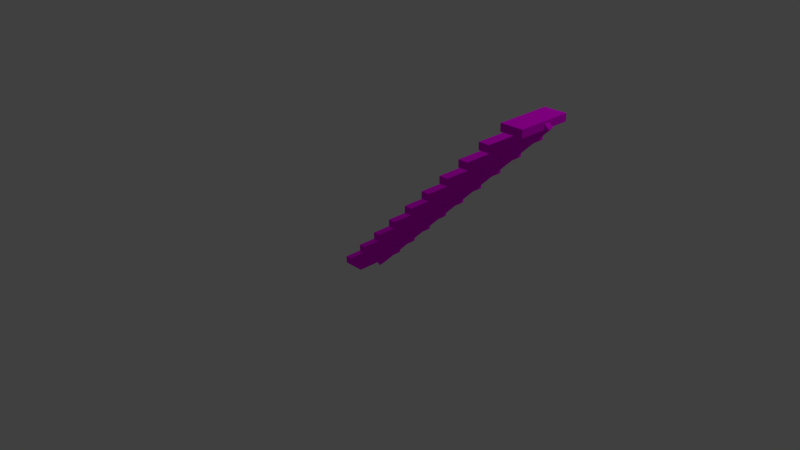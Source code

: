 # Source: escalier.blend  (saved by Blender 2.76.0; exported with 4.5.12 LTS)
import bpy
from mathutils import Matrix  # noqa: F401  (used for matrix-valued properties, if any)

bpy.ops.wm.read_factory_settings(use_empty=True)
scene = bpy.context.scene
scene.name = 'Scene'

# ---- collections
col_collection_1 = bpy.data.collections.new('Collection 1'); scene.collection.children.link(col_collection_1)

# ---- images (referenced by path relative to the original .blend; pixels are not part of the script)
import os
ASSET_DIR = os.environ.get("B2B_ASSET_DIR", "")  # directory of the original .blend (textures are referenced by path, not embedded)
HERE = os.path.dirname(os.path.abspath(__file__))  # packed textures are extracted next to this script under _unpacked/

def load_image(name, relpath, width, height, colorspace="sRGB"):
    """Load a texture the original file referenced (path relative to the .blend, or extracted next to this script)."""
    p = next((c for c in (os.path.join(HERE, relpath), os.path.join(ASSET_DIR, relpath)) if relpath and os.path.exists(c)), "")
    if p:
        img = bpy.data.images.load(p, check_existing=True)
        img.name = name
    else:  # same state as the original file: an image datablock whose file is absent (Cycles renders it pink)
        img = bpy.data.images.new(name, width, height)
        img.source = "FILE"
        img.filepath = "//" + (relpath or name)
    img.colorspace_settings.name = colorspace
    return img
img_t_metal_steel_d_tga = load_image('T_Metal_Steel_D.TGA', 'Textures_test/T_Metal_Steel_D.TGA', 1024, 1024, 'sRGB')
img_t_wood_pine_d_tga = load_image('T_Wood_Pine_D.TGA', 'Textures_test/T_Wood_Pine_D.TGA', 1024, 1024, 'sRGB')

# ---- materials (node trees are filled in below, after node groups)
mat_stair_bar = bpy.data.materials.new('stair_bar')
mat_stair_bar.alpha_threshold = 0.0
mat_stair_bar.roughness = 0.5
mat_stair_step = bpy.data.materials.new('stair_step')
mat_stair_step.alpha_threshold = 0.0
mat_stair_step.roughness = 0.5
mat_stair_step.line_color = (0.0, 0.0, 0.0, 1.0)

# ---- material node trees
mat_stair_bar.use_nodes = True; mat_stair_bar.node_tree.nodes.clear()
_N = mat_stair_bar.node_tree.nodes; _L = mat_stair_bar.node_tree.links
n0 = _N.new('ShaderNodeOutputMaterial'); n0.name = 'Material Output'; n0.location = (300, 300)
n1 = _N.new('ShaderNodeBsdfDiffuse'); n1.name = 'Diffuse BSDF'; n1.location = (10, 300)
n2 = _N.new('ShaderNodeTexImage'); n2.name = 'Image Texture'; n2.location = (-180, 300)
n2.width = 140
n2.image = img_t_metal_steel_d_tga
_L.new(n1.outputs[0], n0.inputs[0])
_L.new(n2.outputs[0], n1.inputs[0])
n0.is_active_output = True
mat_stair_step.use_nodes = True; mat_stair_step.node_tree.nodes.clear()
_N = mat_stair_step.node_tree.nodes; _L = mat_stair_step.node_tree.links
n0 = _N.new('ShaderNodeOutputMaterial'); n0.name = 'Material Output'; n0.location = (300, 300)
n1 = _N.new('ShaderNodeBsdfDiffuse'); n1.name = 'Diffuse BSDF'; n1.location = (10, 300)
n2 = _N.new('ShaderNodeTexImage'); n2.name = 'Image Texture'; n2.location = (-180, 300)
n2.width = 140
n2.image = img_t_wood_pine_d_tga
_L.new(n1.outputs[0], n0.inputs[0])
_L.new(n2.outputs[0], n1.inputs[0])
n0.is_active_output = True

# ---- world
world_world = bpy.data.worlds.new('World'); scene.world = world_world
world_world.color = (0.05088, 0.05088, 0.05088)
world_world.use_sun_shadow = False
world_world.sun_shadow_jitter_overblur = 0.0
world_world.cycles.sampling_method = 'MANUAL'
world_world.cycles.sample_map_resolution = 256

# ---- cameras
cam_camera = bpy.data.cameras.new('Camera')
cam_camera.clip_end = 100.0
cam_camera.lens = 35.0
cam_camera.sensor_width = 32.0
cam_camera.sensor_height = 18.0
cam_camera.ortho_scale = 7.314
cam_camera.dof.focus_distance = 0.0

# ---- lights
light_lamp = bpy.data.lights.new('Lamp', 'POINT')
light_lamp.transmission_factor = 0.0
light_lamp.cutoff_distance = 30.0
light_lamp.energy = 100.0
light_lamp.shadow_buffer_clip_start = 1.001
light_lamp.shadow_soft_size = 0.1
light_lamp.shadow_maximum_resolution = 0.006
light_lamp.use_absolute_resolution = True
light_lamp.cycles.use_multiple_importance_sampling = False

# ---- meshes
me_cube_001 = bpy.data.meshes.new('Cube.001')
me_cube_001.from_pydata([(-1.75, -0.03592, -0.03592), (-1.75, -0.03592, 0.03592), (-1.75, 0.03592, -0.03592), (-1.75, 0.03592, 0.03592), (1.75, -0.03592, -0.03592), (1.75, -0.03592, 0.03592), (1.75, 0.03592, -0.03592), (1.75, 0.03592, 0.03592)], [], [(1, 3, 2, 0), (3, 7, 6, 2), (7, 5, 4, 6), (5, 1, 0, 4), (0, 2, 6, 4), (5, 7, 3, 1)])
_uv = me_cube_001.uv_layers.new(name='UVMap')
_uv.uv.foreach_set('vector', [4.433, -0.8474, 4.433, -1.007, 4.567, -1.007, 4.567, -0.8474, -3.567, 4.389, -3.567, -3.389, -3.433, -3.389, -3.433, 4.389, 4.433, -3.229, 4.433, -3.389, 4.567, -3.389, 4.567, -3.229, -1.433, -3.389, -1.433, 4.389, -1.567, 4.389, -1.567, -3.389, 2.567, 4.389, 2.433, 4.389, 2.433, -3.389, 2.567, -3.389, 0.433, -3.389, 0.567, -3.389, 0.567, 4.389, 0.433, 4.389])
me_cube_001.materials.append(mat_stair_bar)
me_cube_001.use_remesh_preserve_volume = False
me_cube_001.use_remesh_preserve_attributes = False
me_cube_001.use_mirror_vertex_groups = False
me_cube_001.update()
me_cube = bpy.data.meshes.new('Cube')
me_cube.from_pydata([(0.1357, 0.3408, -0.04464), (0.1357, -0.3408, -0.04464), (-0.1357, -0.3408, -0.04464), (-0.1357, 0.3408, -0.04464), (0.1357, 0.3408, 0.04464), (0.1357, -0.3408, 0.04464), (-0.1357, -0.3408, 0.04464), (-0.1357, 0.3408, 0.04464)], [], [(0, 1, 2, 3), (4, 7, 6, 5), (0, 4, 5, 1), (1, 5, 6, 2), (2, 6, 7, 3), (4, 0, 3, 7)])
_uv = me_cube.uv_layers.new(name='UVMap')
_uv.uv.foreach_set('vector', [-5.96e-08, 1.0, 0.0, -5.96e-08, 1.0, 0.0, 1.0, 1.0, -5.96e-08, 1.0, 0.0, -5.96e-08, 1.0, 0.0, 1.0, 1.0, -5.96e-08, 1.0, 0.0, -5.96e-08, 1.0, 0.0, 1.0, 1.0, -5.96e-08, 1.0, 0.0, -5.96e-08, 1.0, 0.0, 1.0, 1.0, -5.96e-08, 1.0, 0.0, -5.96e-08, 1.0, 0.0, 1.0, 1.0, -5.96e-08, 1.0, 0.0, -5.96e-08, 1.0, 0.0, 1.0, 1.0])
me_cube.materials.append(mat_stair_step)
me_cube.use_remesh_preserve_volume = False
me_cube.use_remesh_preserve_attributes = False
me_cube.use_mirror_vertex_groups = False
me_cube.update()

# ---- objects
ob_cube_001 = bpy.data.objects.new('Cube.001', me_cube_001)
ob_cube = bpy.data.objects.new('Cube', me_cube)
ob_lamp = bpy.data.objects.new('Lamp', light_lamp)
ob_camera = bpy.data.objects.new('Camera', cam_camera)

# ---- transforms, parenting, visibility, modifiers, constraints
ob_cube_001.location = (1.361, 0.01784, 1.169)
ob_cube_001.rotation_euler = (0.09096, -0.7828, 0.01519)
ob_cube_001.lineart.crease_threshold = 0.0
ob_cube.location = (0.0, 0.0, 0.0)
ob_cube.lock_rotations_4d = False
ob_cube.empty_display_type = 'ARROWS'
ob_cube.lineart.crease_threshold = 0.0
_m = ob_cube.modifiers.new('Array', 'ARRAY')
_m.count = 10
_m.constant_offset_displace = (0.0, 0.0, 0.0)
_m.relative_offset_displace = (1.0, 0.0, 3.0)
ob_lamp.location = (4.076, 1.005, 5.904)
ob_lamp.rotation_euler = (0.6503, 0.05522, 1.866)
ob_lamp.lock_rotations_4d = False
ob_lamp.empty_display_type = 'ARROWS'
ob_lamp.color = (0.0, 0.0, 0.0, 0.0)
ob_lamp.lineart.crease_threshold = 0.0
ob_camera.location = (7.481, -6.508, 5.344)
ob_camera.rotation_euler = (1.109, 0.01082, 0.8149)
ob_camera.lock_rotations_4d = False
ob_camera.empty_display_type = 'ARROWS'
ob_camera.color = (0.0, 0.0, 0.0, 0.0)
ob_camera.display_type = 'WIRE'
ob_camera.lineart.crease_threshold = 0.0

# ---- collection membership
col_collection_1.objects.link(ob_cube_001)
col_collection_1.objects.link(ob_cube)
col_collection_1.objects.link(ob_lamp)
col_collection_1.objects.link(ob_camera)

# ---- scene / render settings (as saved in the file)
scene.camera = ob_camera
scene.frame_start = 1; scene.frame_end = 250; scene.frame_set(1)
scene.render.engine = 'CYCLES'
scene.render.resolution_percentage = 50
scene.render.dither_intensity = 0.0
scene.cycles.use_denoising = False
scene.cycles.samples = 10
scene.cycles.sampling_pattern = 'TABULATED_SOBOL'
scene.cycles.light_sampling_threshold = 0.0
scene.cycles.use_adaptive_sampling = False
scene.cycles.use_light_tree = False
scene.cycles.blur_glossy = 0.0
scene.cycles.pixel_filter_type = 'GAUSSIAN'
scene.cycles.sample_clamp_indirect = 0.0
scene.view_settings.view_transform = 'Standard'
bpy.context.view_layer.update()
